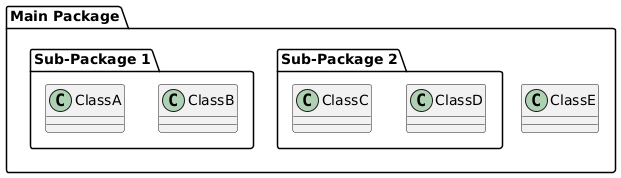

The diagram above was rendered by PlantUML. Its source (embedded in the PNG):
@startuml
package "Main Package" {
  package "Sub-Package 1" {
    class ClassA
    class ClassB
  }

  package "Sub-Package 2" {
    class ClassC
    class ClassD
  }
  
  class ClassE
}
@enduml